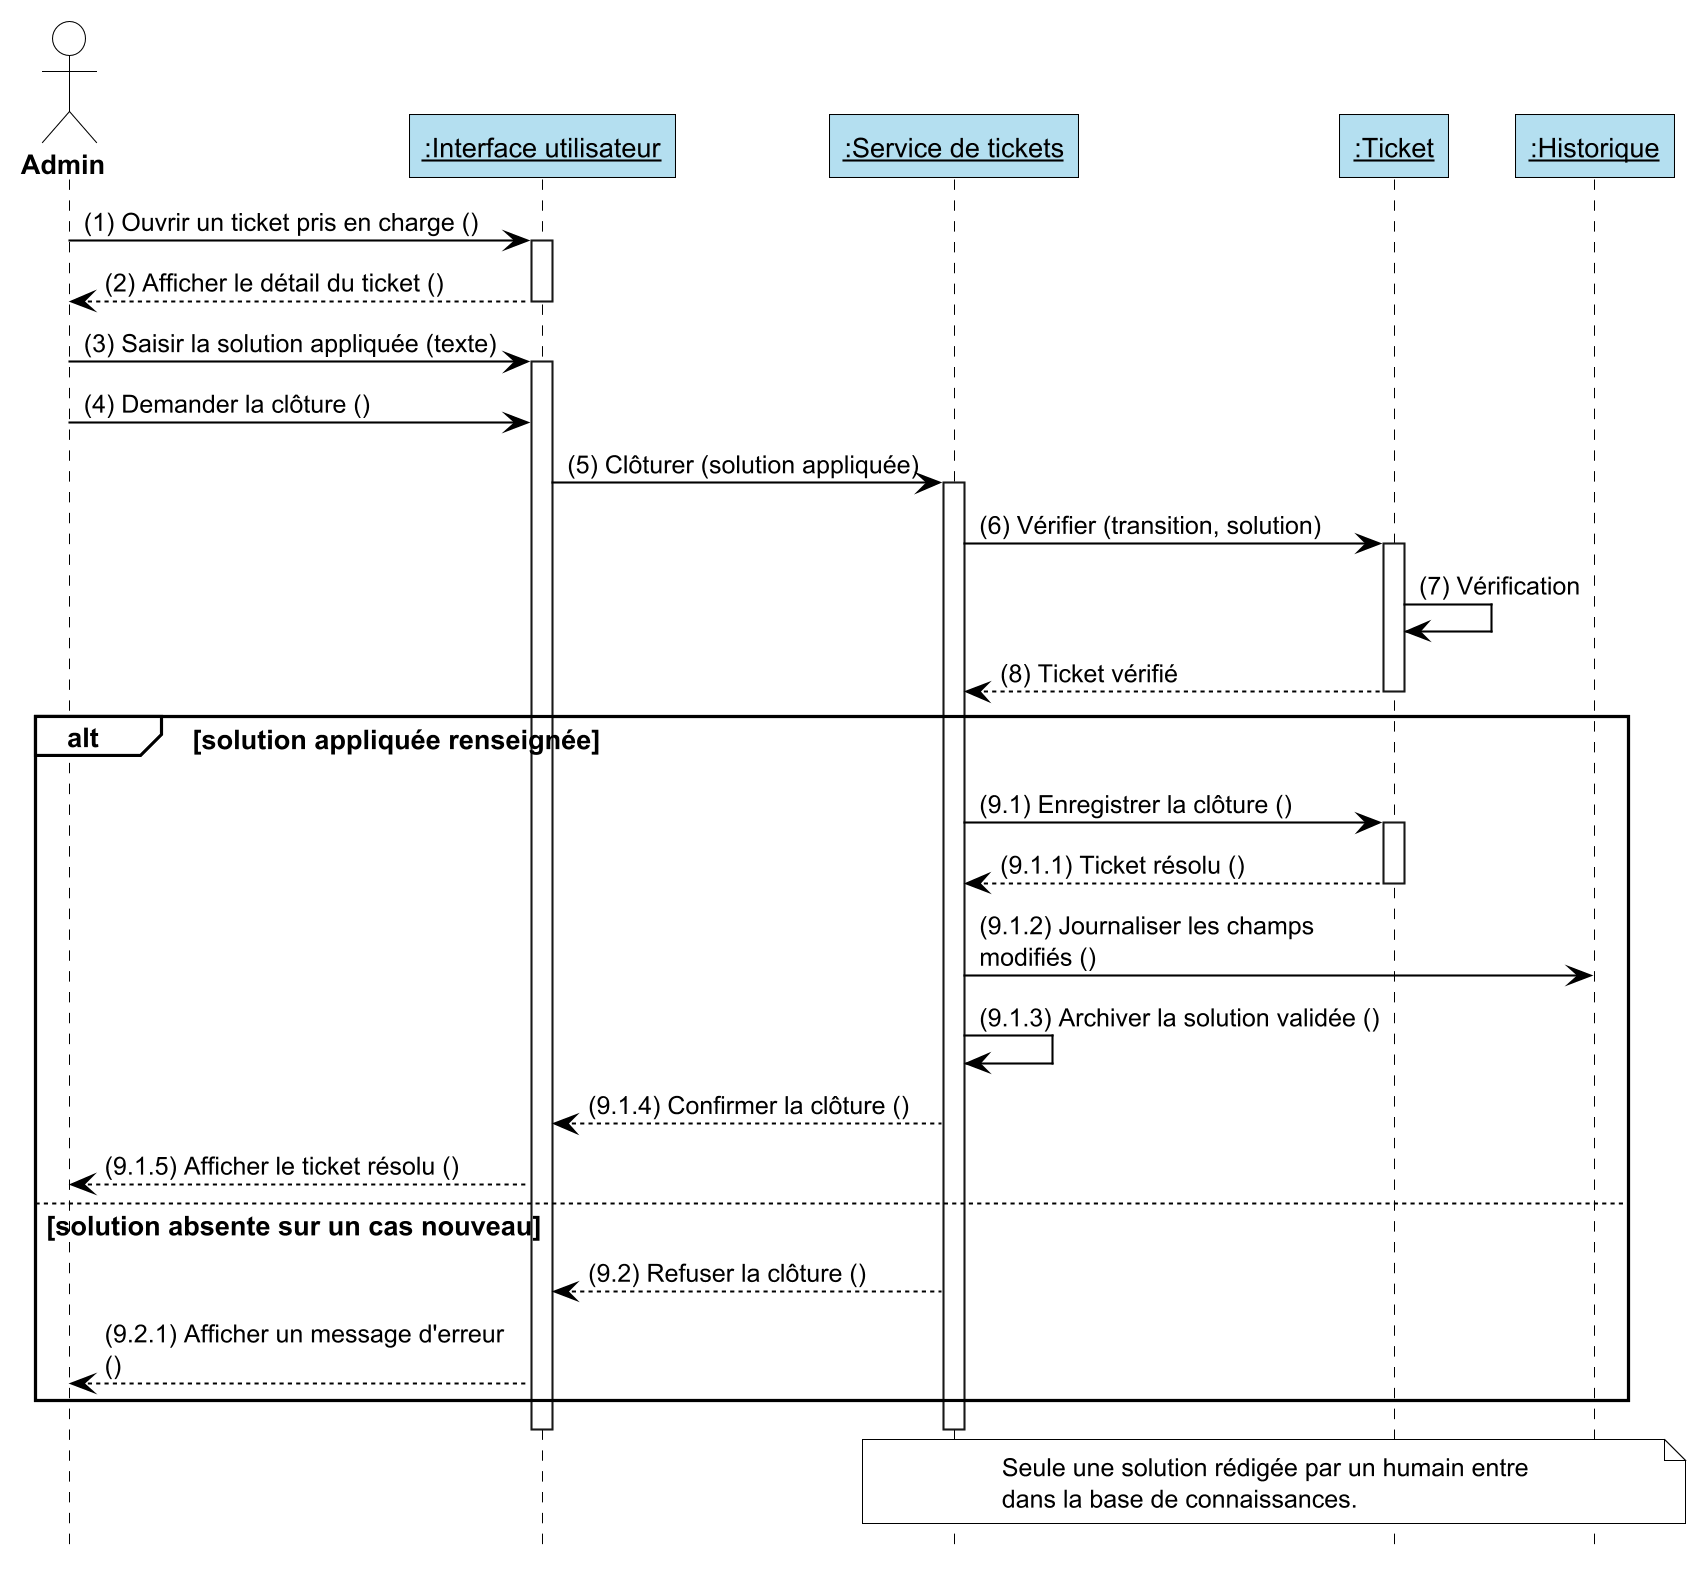

The diagram above was rendered by PlantUML. Its source (embedded in the PNG):
@startuml ch06_sequence_admin
!include _charte.puml

skinparam maxMessageSize 200

skinparam participant {
  BackgroundColor #B4DFF0
  BorderColor #000000
  FontColor #000000
}

skinparam sequence {
  LifeLineBorderColor #000000
  GroupBackgroundColor #FFFFFF
  GroupBorderColor #000000
  GroupHeaderFontColor #000000
  GroupBodyBackgroundColor #FFFFFF
}

hide footbox

actor "Admin" as ADM
participant "<u>:Interface utilisateur</u>" as UI
participant "<u>:Service de tickets</u>" as SRV
participant "<u>:Ticket</u>" as TCK
participant "<u>:Historique</u>" as HIS

ADM -> UI : (1) Ouvrir un ticket pris en charge ()
activate UI
UI --> ADM : (2) Afficher le détail du ticket ()
deactivate UI

ADM -> UI : (3) Saisir la solution appliquée (texte)
activate UI
ADM -> UI : (4) Demander la clôture ()
UI -> SRV : (5) Clôturer (solution appliquée)
activate SRV

SRV -> TCK : (6) Vérifier (transition, solution)
activate TCK
TCK -> TCK : (7) Vérification
TCK --> SRV : (8) Ticket vérifié
deactivate TCK

alt solution appliquée renseignée

  SRV -> TCK : (9.1) Enregistrer la clôture ()
  activate TCK
  TCK --> SRV : (9.1.1) Ticket résolu ()
  deactivate TCK

  SRV -> HIS : (9.1.2) Journaliser les champs modifiés ()
  SRV -> SRV : (9.1.3) Archiver la solution validée ()
  SRV --> UI : (9.1.4) Confirmer la clôture ()
  UI --> ADM : (9.1.5) Afficher le ticket résolu ()

else solution absente sur un cas nouveau

  SRV --> UI : (9.2) Refuser la clôture ()
  UI --> ADM : (9.2.1) Afficher un message d'erreur ()

end

deactivate SRV
deactivate UI

note over SRV, HIS
  Seule une solution rédigée par un humain entre
  dans la base de connaissances.
end note

@enduml